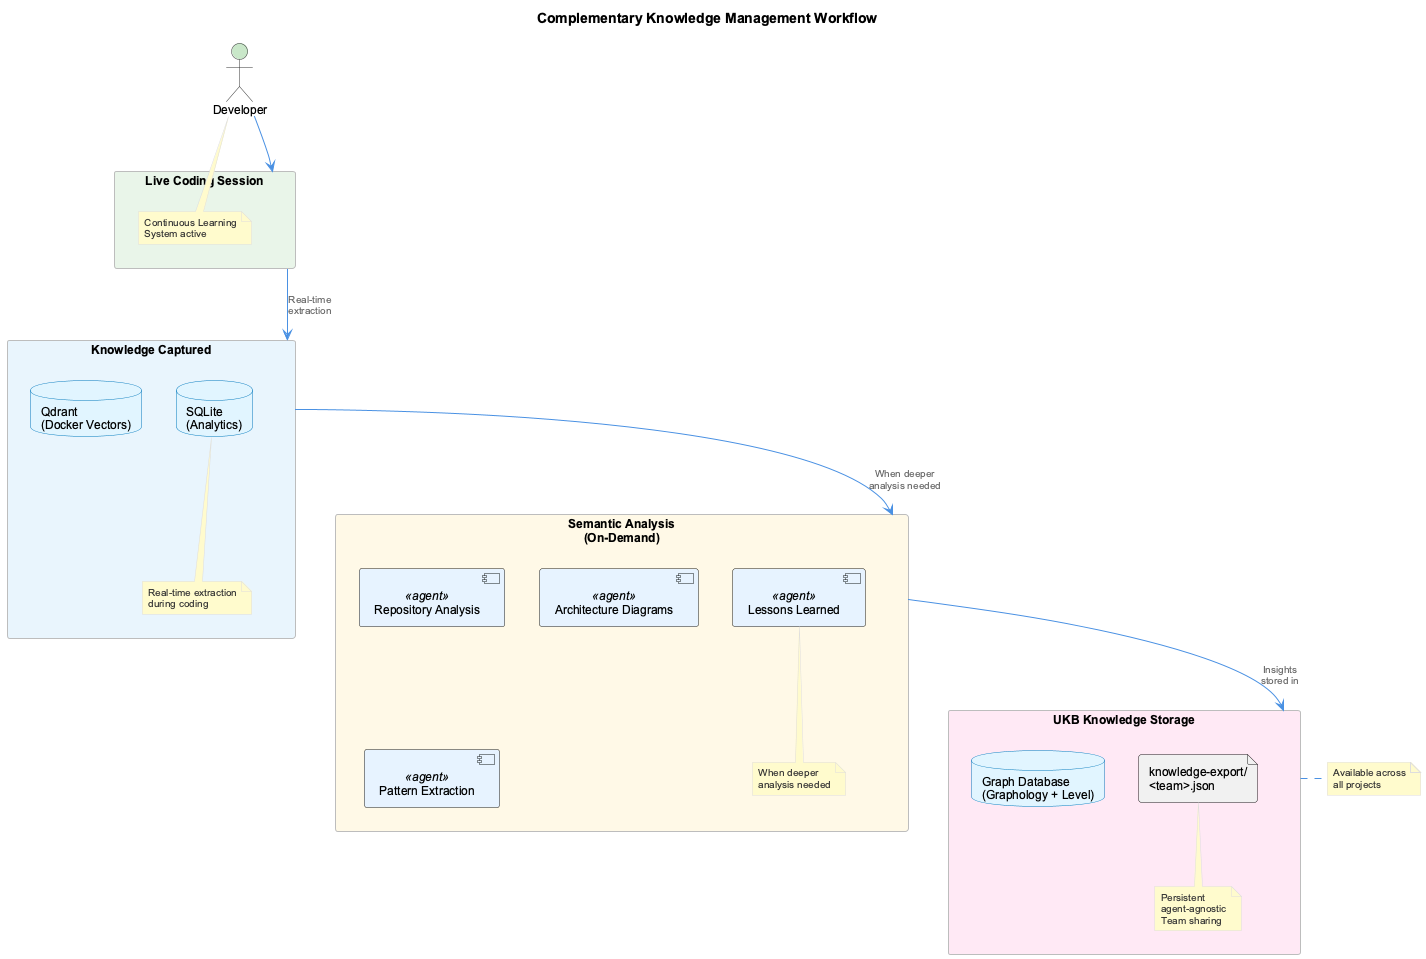

The diagram above was rendered by PlantUML. Its source (embedded in the PNG):
@startuml
!include _standard-style.puml

title Complementary Knowledge Management Workflow

actor "Developer" as dev

rectangle "Live Coding Session" as session #E8F5E8 {
  note right
    Continuous Learning
    System active
  end note
}

rectangle "Knowledge Captured" as captured #E8F4FD {
  database "Qdrant\n(Docker Vectors)" as qdrant
  database "SQLite\n(Analytics)" as sqlite

  note bottom
    Real-time extraction
    during coding
  end note
}

rectangle "Semantic Analysis\n(On-Demand)" as analysis #FFF9E6 {
  [Repository Analysis] <<agent>>
  [Architecture Diagrams] <<agent>>
  [Pattern Extraction] <<agent>>
  [Lessons Learned] <<agent>>

  note bottom
    When deeper
    analysis needed
  end note
}

rectangle "UKB Knowledge Storage" as ukb #FFE8F4 {
  database "Graph Database\n(Graphology + Level)" as graph
  file "knowledge-export/\n<team>.json" as json

  note bottom
    Persistent
    agent-agnostic
    Team sharing
  end note
}

' Workflow flow
dev --> session
session -down-> captured : Real-time\nextraction
captured -down-> analysis : When deeper\nanalysis needed
analysis -down-> ukb : Insights\nstored in

' Storage note
note right of ukb
  Available across
  all projects
end note

@enduml